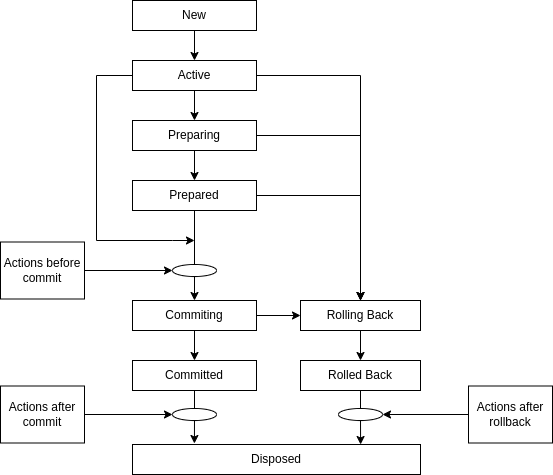

The diagram above was exported from draw.io. Its source (the exported page's mxGraphModel, read from the mxfile embedded in the PNG):
<mxGraphModel dx="888" dy="577" grid="1" gridSize="12" guides="1" tooltips="1" connect="1" arrows="1" fold="1" page="1" pageScale="1" pageWidth="850" pageHeight="1100" math="0" shadow="0">
  <root>
    <mxCell id="0" />
    <mxCell id="1" parent="0" />
    <mxCell id="gxcU_SFzYOugALoeIuNl-3" value="" style="edgeStyle=orthogonalEdgeStyle;rounded=0;orthogonalLoop=1;jettySize=auto;html=1;" edge="1" parent="1" source="gxcU_SFzYOugALoeIuNl-1" target="gxcU_SFzYOugALoeIuNl-2">
      <mxGeometry relative="1" as="geometry" />
    </mxCell>
    <mxCell id="gxcU_SFzYOugALoeIuNl-1" value="New" style="rounded=0;whiteSpace=wrap;html=1;" vertex="1" parent="1">
      <mxGeometry x="288" y="60" width="124" height="30" as="geometry" />
    </mxCell>
    <mxCell id="gxcU_SFzYOugALoeIuNl-6" value="" style="edgeStyle=orthogonalEdgeStyle;rounded=0;orthogonalLoop=1;jettySize=auto;html=1;" edge="1" parent="1" source="gxcU_SFzYOugALoeIuNl-2" target="gxcU_SFzYOugALoeIuNl-4">
      <mxGeometry relative="1" as="geometry" />
    </mxCell>
    <mxCell id="gxcU_SFzYOugALoeIuNl-21" style="edgeStyle=orthogonalEdgeStyle;rounded=0;orthogonalLoop=1;jettySize=auto;html=1;" edge="1" parent="1" source="gxcU_SFzYOugALoeIuNl-2">
      <mxGeometry relative="1" as="geometry">
        <mxPoint x="350" y="300" as="targetPoint" />
        <Array as="points">
          <mxPoint x="252" y="135" />
          <mxPoint x="252" y="300" />
          <mxPoint x="328" y="300" />
        </Array>
      </mxGeometry>
    </mxCell>
    <mxCell id="gxcU_SFzYOugALoeIuNl-26" style="edgeStyle=orthogonalEdgeStyle;rounded=0;orthogonalLoop=1;jettySize=auto;html=1;entryX=0.5;entryY=0;entryDx=0;entryDy=0;" edge="1" parent="1" source="gxcU_SFzYOugALoeIuNl-2" target="gxcU_SFzYOugALoeIuNl-11">
      <mxGeometry relative="1" as="geometry" />
    </mxCell>
    <mxCell id="gxcU_SFzYOugALoeIuNl-2" value="Active" style="rounded=0;whiteSpace=wrap;html=1;" vertex="1" parent="1">
      <mxGeometry x="288" y="120" width="124" height="30" as="geometry" />
    </mxCell>
    <mxCell id="gxcU_SFzYOugALoeIuNl-8" value="" style="edgeStyle=orthogonalEdgeStyle;rounded=0;orthogonalLoop=1;jettySize=auto;html=1;" edge="1" parent="1" source="gxcU_SFzYOugALoeIuNl-4" target="gxcU_SFzYOugALoeIuNl-7">
      <mxGeometry relative="1" as="geometry" />
    </mxCell>
    <mxCell id="gxcU_SFzYOugALoeIuNl-25" style="edgeStyle=orthogonalEdgeStyle;rounded=0;orthogonalLoop=1;jettySize=auto;html=1;entryX=0.5;entryY=0;entryDx=0;entryDy=0;" edge="1" parent="1" source="gxcU_SFzYOugALoeIuNl-4" target="gxcU_SFzYOugALoeIuNl-11">
      <mxGeometry relative="1" as="geometry" />
    </mxCell>
    <mxCell id="gxcU_SFzYOugALoeIuNl-4" value="Preparing" style="rounded=0;whiteSpace=wrap;html=1;" vertex="1" parent="1">
      <mxGeometry x="288" y="180" width="124" height="30" as="geometry" />
    </mxCell>
    <mxCell id="gxcU_SFzYOugALoeIuNl-16" style="edgeStyle=orthogonalEdgeStyle;rounded=0;orthogonalLoop=1;jettySize=auto;html=1;entryX=0.5;entryY=0;entryDx=0;entryDy=0;" edge="1" parent="1" source="gxcU_SFzYOugALoeIuNl-7" target="gxcU_SFzYOugALoeIuNl-9">
      <mxGeometry relative="1" as="geometry" />
    </mxCell>
    <mxCell id="gxcU_SFzYOugALoeIuNl-24" style="edgeStyle=orthogonalEdgeStyle;rounded=0;orthogonalLoop=1;jettySize=auto;html=1;entryX=0.5;entryY=0;entryDx=0;entryDy=0;" edge="1" parent="1" source="gxcU_SFzYOugALoeIuNl-7" target="gxcU_SFzYOugALoeIuNl-11">
      <mxGeometry relative="1" as="geometry" />
    </mxCell>
    <mxCell id="gxcU_SFzYOugALoeIuNl-7" value="Prepared" style="rounded=0;whiteSpace=wrap;html=1;" vertex="1" parent="1">
      <mxGeometry x="288" y="240" width="124" height="30" as="geometry" />
    </mxCell>
    <mxCell id="gxcU_SFzYOugALoeIuNl-18" style="edgeStyle=orthogonalEdgeStyle;rounded=0;orthogonalLoop=1;jettySize=auto;html=1;entryX=0.5;entryY=0;entryDx=0;entryDy=0;" edge="1" parent="1" source="gxcU_SFzYOugALoeIuNl-9" target="gxcU_SFzYOugALoeIuNl-10">
      <mxGeometry relative="1" as="geometry" />
    </mxCell>
    <mxCell id="gxcU_SFzYOugALoeIuNl-23" style="edgeStyle=orthogonalEdgeStyle;rounded=0;orthogonalLoop=1;jettySize=auto;html=1;entryX=0;entryY=0.5;entryDx=0;entryDy=0;" edge="1" parent="1" source="gxcU_SFzYOugALoeIuNl-9" target="gxcU_SFzYOugALoeIuNl-11">
      <mxGeometry relative="1" as="geometry" />
    </mxCell>
    <mxCell id="gxcU_SFzYOugALoeIuNl-9" value="Commiting" style="rounded=0;whiteSpace=wrap;html=1;" vertex="1" parent="1">
      <mxGeometry x="288" y="360" width="124" height="30" as="geometry" />
    </mxCell>
    <mxCell id="gxcU_SFzYOugALoeIuNl-27" style="edgeStyle=orthogonalEdgeStyle;rounded=0;orthogonalLoop=1;jettySize=auto;html=1;entryX=0.215;entryY=-0.033;entryDx=0;entryDy=0;entryPerimeter=0;" edge="1" parent="1" source="gxcU_SFzYOugALoeIuNl-10" target="gxcU_SFzYOugALoeIuNl-13">
      <mxGeometry relative="1" as="geometry" />
    </mxCell>
    <mxCell id="gxcU_SFzYOugALoeIuNl-10" value="Committed" style="rounded=0;whiteSpace=wrap;html=1;" vertex="1" parent="1">
      <mxGeometry x="288" y="420" width="124" height="30" as="geometry" />
    </mxCell>
    <mxCell id="gxcU_SFzYOugALoeIuNl-22" style="edgeStyle=orthogonalEdgeStyle;rounded=0;orthogonalLoop=1;jettySize=auto;html=1;entryX=0.5;entryY=0;entryDx=0;entryDy=0;" edge="1" parent="1" source="gxcU_SFzYOugALoeIuNl-11" target="gxcU_SFzYOugALoeIuNl-12">
      <mxGeometry relative="1" as="geometry" />
    </mxCell>
    <mxCell id="gxcU_SFzYOugALoeIuNl-11" value="Rolling Back" style="rounded=0;whiteSpace=wrap;html=1;" vertex="1" parent="1">
      <mxGeometry x="456" y="360" width="120" height="30" as="geometry" />
    </mxCell>
    <mxCell id="gxcU_SFzYOugALoeIuNl-28" style="edgeStyle=orthogonalEdgeStyle;rounded=0;orthogonalLoop=1;jettySize=auto;html=1;entryX=0.792;entryY=0;entryDx=0;entryDy=0;entryPerimeter=0;" edge="1" parent="1" source="gxcU_SFzYOugALoeIuNl-12" target="gxcU_SFzYOugALoeIuNl-13">
      <mxGeometry relative="1" as="geometry" />
    </mxCell>
    <mxCell id="gxcU_SFzYOugALoeIuNl-12" value="Rolled Back" style="rounded=0;whiteSpace=wrap;html=1;" vertex="1" parent="1">
      <mxGeometry x="456" y="420" width="120" height="30" as="geometry" />
    </mxCell>
    <mxCell id="gxcU_SFzYOugALoeIuNl-13" value="Disposed" style="rounded=0;whiteSpace=wrap;html=1;" vertex="1" parent="1">
      <mxGeometry x="288" y="504" width="288" height="30" as="geometry" />
    </mxCell>
    <mxCell id="gxcU_SFzYOugALoeIuNl-29" value="" style="ellipse;whiteSpace=wrap;html=1;" vertex="1" parent="1">
      <mxGeometry x="328" y="468" width="44" height="12" as="geometry" />
    </mxCell>
    <mxCell id="gxcU_SFzYOugALoeIuNl-32" style="edgeStyle=orthogonalEdgeStyle;rounded=0;orthogonalLoop=1;jettySize=auto;html=1;entryX=0;entryY=0.5;entryDx=0;entryDy=0;" edge="1" parent="1" source="gxcU_SFzYOugALoeIuNl-31" target="gxcU_SFzYOugALoeIuNl-29">
      <mxGeometry relative="1" as="geometry" />
    </mxCell>
    <mxCell id="gxcU_SFzYOugALoeIuNl-31" value="Actions after commit" style="text;html=1;strokeColor=default;fillColor=none;align=center;verticalAlign=middle;whiteSpace=wrap;rounded=0;" vertex="1" parent="1">
      <mxGeometry x="156" y="445.5" width="84" height="57" as="geometry" />
    </mxCell>
    <mxCell id="gxcU_SFzYOugALoeIuNl-33" value="" style="ellipse;whiteSpace=wrap;html=1;" vertex="1" parent="1">
      <mxGeometry x="328" y="324" width="44" height="12" as="geometry" />
    </mxCell>
    <mxCell id="gxcU_SFzYOugALoeIuNl-38" style="edgeStyle=orthogonalEdgeStyle;rounded=0;orthogonalLoop=1;jettySize=auto;html=1;entryX=1;entryY=0.5;entryDx=0;entryDy=0;" edge="1" parent="1" source="gxcU_SFzYOugALoeIuNl-34" target="gxcU_SFzYOugALoeIuNl-36">
      <mxGeometry relative="1" as="geometry" />
    </mxCell>
    <mxCell id="gxcU_SFzYOugALoeIuNl-34" value="Actions after&lt;br&gt;rollback" style="text;html=1;strokeColor=default;fillColor=none;align=center;verticalAlign=middle;whiteSpace=wrap;rounded=0;" vertex="1" parent="1">
      <mxGeometry x="624" y="445.5" width="84" height="57" as="geometry" />
    </mxCell>
    <mxCell id="gxcU_SFzYOugALoeIuNl-36" value="" style="ellipse;whiteSpace=wrap;html=1;" vertex="1" parent="1">
      <mxGeometry x="494" y="468" width="44" height="12" as="geometry" />
    </mxCell>
    <mxCell id="gxcU_SFzYOugALoeIuNl-40" style="edgeStyle=orthogonalEdgeStyle;rounded=0;orthogonalLoop=1;jettySize=auto;html=1;entryX=0;entryY=0.5;entryDx=0;entryDy=0;" edge="1" parent="1" source="gxcU_SFzYOugALoeIuNl-39" target="gxcU_SFzYOugALoeIuNl-33">
      <mxGeometry relative="1" as="geometry" />
    </mxCell>
    <mxCell id="gxcU_SFzYOugALoeIuNl-39" value="Actions before commit" style="text;html=1;strokeColor=default;fillColor=none;align=center;verticalAlign=middle;whiteSpace=wrap;rounded=0;" vertex="1" parent="1">
      <mxGeometry x="156" y="301.5" width="84" height="57" as="geometry" />
    </mxCell>
  </root>
</mxGraphModel>